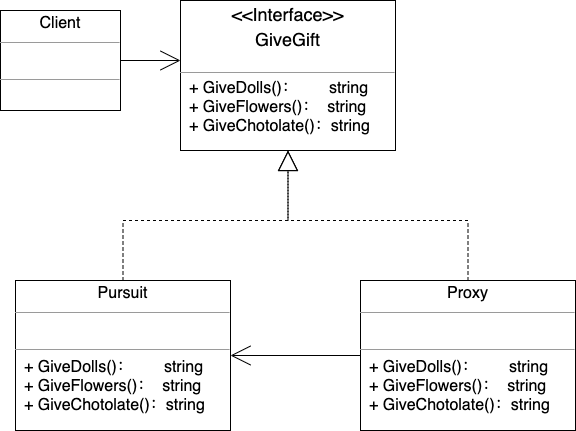

The diagram above was exported from draw.io. Its source (the exported page's mxGraphModel, read from the mxfile embedded in the PNG):
<mxGraphModel dx="898" dy="680" grid="1" gridSize="10" guides="1" tooltips="1" connect="1" arrows="1" fold="1" page="1" pageScale="1" pageWidth="3300" pageHeight="4681" math="0" shadow="0">
  <root>
    <mxCell id="cd_NHb8MXo3u99pd4d8S-0" />
    <mxCell id="cd_NHb8MXo3u99pd4d8S-1" parent="cd_NHb8MXo3u99pd4d8S-0" />
    <mxCell id="TMh8KwyPfv0WS-CbJsuU-0" value="&lt;p style=&quot;margin: 4px 0px 0px ; text-align: center ; font-size: 18px&quot;&gt;&amp;lt;&amp;lt;Interface&amp;gt;&amp;gt;&lt;/p&gt;&lt;p style=&quot;margin: 4px 0px 0px ; text-align: center ; font-size: 18px&quot;&gt;GiveGift&lt;/p&gt;&lt;p style=&quot;margin: 0px 0px 0px 4px ; font-size: 13px&quot;&gt;&lt;font style=&quot;font-size: 13px&quot;&gt;&lt;br&gt;&lt;/font&gt;&lt;/p&gt;&lt;hr size=&quot;1&quot; style=&quot;font-size: 13px&quot;&gt;&lt;span style=&quot;font-size: 16px&quot;&gt;&amp;nbsp; + GiveDolls()：&amp;nbsp; &amp;nbsp; &amp;nbsp; &amp;nbsp;string&lt;br&gt;&lt;/span&gt;&lt;span style=&quot;font-size: 16px&quot;&gt;&amp;nbsp; + GiveFlowers()：&amp;nbsp; string&lt;/span&gt;&lt;span style=&quot;font-size: 16px&quot;&gt;&lt;br&gt;&amp;nbsp; + GiveChotolate()：string&lt;br&gt;&lt;/span&gt;&lt;span style=&quot;font-size: 16px&quot;&gt;&lt;br&gt;&lt;/span&gt;" style="verticalAlign=top;align=left;overflow=fill;fontSize=12;fontFamily=Helvetica;html=1;" vertex="1" parent="cd_NHb8MXo3u99pd4d8S-1">
      <mxGeometry x="680" y="350" width="215" height="150" as="geometry" />
    </mxCell>
    <mxCell id="TMh8KwyPfv0WS-CbJsuU-1" style="edgeStyle=orthogonalEdgeStyle;rounded=0;orthogonalLoop=1;jettySize=auto;html=1;exitX=0.5;exitY=1;exitDx=0;exitDy=0;" edge="1" parent="cd_NHb8MXo3u99pd4d8S-1" source="TMh8KwyPfv0WS-CbJsuU-0" target="TMh8KwyPfv0WS-CbJsuU-0">
      <mxGeometry relative="1" as="geometry" />
    </mxCell>
    <mxCell id="TMh8KwyPfv0WS-CbJsuU-6" style="edgeStyle=orthogonalEdgeStyle;rounded=0;orthogonalLoop=1;jettySize=auto;html=1;entryX=0.5;entryY=1;entryDx=0;entryDy=0;dashed=1;endArrow=block;endFill=0;strokeWidth=1;endSize=18;" edge="1" parent="cd_NHb8MXo3u99pd4d8S-1" source="TMh8KwyPfv0WS-CbJsuU-4" target="TMh8KwyPfv0WS-CbJsuU-0">
      <mxGeometry relative="1" as="geometry" />
    </mxCell>
    <mxCell id="TMh8KwyPfv0WS-CbJsuU-4" value="&lt;p style=&quot;text-align: center ; margin: 4px 0px 0px&quot;&gt;&lt;span style=&quot;font-size: 16px&quot;&gt;Pursuit&lt;/span&gt;&lt;/p&gt;&lt;hr size=&quot;1&quot; style=&quot;font-size: 18px&quot;&gt;&lt;p style=&quot;margin: 0px 0px 0px 4px ; font-size: 16px&quot;&gt;&lt;br&gt;&lt;/p&gt;&lt;hr size=&quot;1&quot; style=&quot;font-size: 16px&quot;&gt;&lt;span style=&quot;font-size: 16px&quot;&gt;&amp;nbsp;&amp;nbsp;&lt;/span&gt;&lt;span style=&quot;font-size: 16px&quot;&gt;+ GiveDolls()：&amp;nbsp; &amp;nbsp; &amp;nbsp; &amp;nbsp;string&lt;br&gt;&lt;/span&gt;&lt;span style=&quot;font-size: 16px&quot;&gt;&amp;nbsp; + GiveFlowers()：&amp;nbsp; string&lt;/span&gt;&lt;span style=&quot;font-size: 16px&quot;&gt;&lt;br&gt;&amp;nbsp; + GiveChotolate()：string&lt;/span&gt;&lt;span style=&quot;font-size: 16px&quot;&gt;&lt;br&gt;&lt;/span&gt;" style="verticalAlign=top;align=left;overflow=fill;fontSize=12;fontFamily=Helvetica;html=1;" vertex="1" parent="cd_NHb8MXo3u99pd4d8S-1">
      <mxGeometry x="515" y="630" width="215" height="150" as="geometry" />
    </mxCell>
    <mxCell id="TMh8KwyPfv0WS-CbJsuU-9" style="edgeStyle=orthogonalEdgeStyle;rounded=0;orthogonalLoop=1;jettySize=auto;html=1;entryX=0.5;entryY=1;entryDx=0;entryDy=0;dashed=1;endArrow=block;endFill=0;endSize=18;strokeWidth=1;" edge="1" parent="cd_NHb8MXo3u99pd4d8S-1" source="TMh8KwyPfv0WS-CbJsuU-8" target="TMh8KwyPfv0WS-CbJsuU-0">
      <mxGeometry relative="1" as="geometry" />
    </mxCell>
    <mxCell id="TMh8KwyPfv0WS-CbJsuU-10" style="edgeStyle=orthogonalEdgeStyle;rounded=0;orthogonalLoop=1;jettySize=auto;html=1;endArrow=open;endFill=0;endSize=18;strokeWidth=1;" edge="1" parent="cd_NHb8MXo3u99pd4d8S-1" source="TMh8KwyPfv0WS-CbJsuU-8" target="TMh8KwyPfv0WS-CbJsuU-4">
      <mxGeometry relative="1" as="geometry" />
    </mxCell>
    <mxCell id="TMh8KwyPfv0WS-CbJsuU-8" value="&lt;p style=&quot;text-align: center ; margin: 4px 0px 0px&quot;&gt;&lt;span style=&quot;font-size: 16px&quot;&gt;Proxy&lt;/span&gt;&lt;/p&gt;&lt;hr size=&quot;1&quot; style=&quot;font-size: 18px&quot;&gt;&lt;p style=&quot;margin: 0px 0px 0px 4px ; font-size: 16px&quot;&gt;&lt;br&gt;&lt;/p&gt;&lt;hr size=&quot;1&quot; style=&quot;font-size: 16px&quot;&gt;&lt;span style=&quot;font-size: 16px&quot;&gt;&amp;nbsp;&amp;nbsp;&lt;/span&gt;&lt;span style=&quot;font-size: 16px&quot;&gt;+ GiveDolls()：&amp;nbsp; &amp;nbsp; &amp;nbsp; &amp;nbsp;string&lt;br&gt;&lt;/span&gt;&lt;span style=&quot;font-size: 16px&quot;&gt;&amp;nbsp; + GiveFlowers()：&amp;nbsp; string&lt;/span&gt;&lt;span style=&quot;font-size: 16px&quot;&gt;&lt;br&gt;&amp;nbsp; + GiveChotolate()：string&lt;/span&gt;&lt;span style=&quot;font-size: 16px&quot;&gt;&lt;br&gt;&lt;/span&gt;" style="verticalAlign=top;align=left;overflow=fill;fontSize=12;fontFamily=Helvetica;html=1;" vertex="1" parent="cd_NHb8MXo3u99pd4d8S-1">
      <mxGeometry x="860" y="630" width="215" height="150" as="geometry" />
    </mxCell>
    <mxCell id="TMh8KwyPfv0WS-CbJsuU-12" style="edgeStyle=orthogonalEdgeStyle;rounded=0;orthogonalLoop=1;jettySize=auto;html=1;entryX=0;entryY=0.4;entryDx=0;entryDy=0;entryPerimeter=0;endArrow=open;endFill=0;endSize=18;strokeWidth=1;" edge="1" parent="cd_NHb8MXo3u99pd4d8S-1" source="TMh8KwyPfv0WS-CbJsuU-11" target="TMh8KwyPfv0WS-CbJsuU-0">
      <mxGeometry relative="1" as="geometry" />
    </mxCell>
    <mxCell id="TMh8KwyPfv0WS-CbJsuU-11" value="&lt;p style=&quot;text-align: center ; margin: 4px 0px 0px&quot;&gt;&lt;span style=&quot;font-size: 16px&quot;&gt;Client&lt;/span&gt;&lt;/p&gt;&lt;hr size=&quot;1&quot; style=&quot;font-size: 18px&quot;&gt;&lt;p style=&quot;margin: 0px 0px 0px 4px ; font-size: 16px&quot;&gt;&lt;br&gt;&lt;/p&gt;&lt;hr size=&quot;1&quot; style=&quot;font-size: 16px&quot;&gt;&lt;span style=&quot;font-size: 16px&quot;&gt;&lt;br&gt;&lt;/span&gt;" style="verticalAlign=top;align=left;overflow=fill;fontSize=12;fontFamily=Helvetica;html=1;" vertex="1" parent="cd_NHb8MXo3u99pd4d8S-1">
      <mxGeometry x="500" y="360" width="120" height="100" as="geometry" />
    </mxCell>
  </root>
</mxGraphModel>